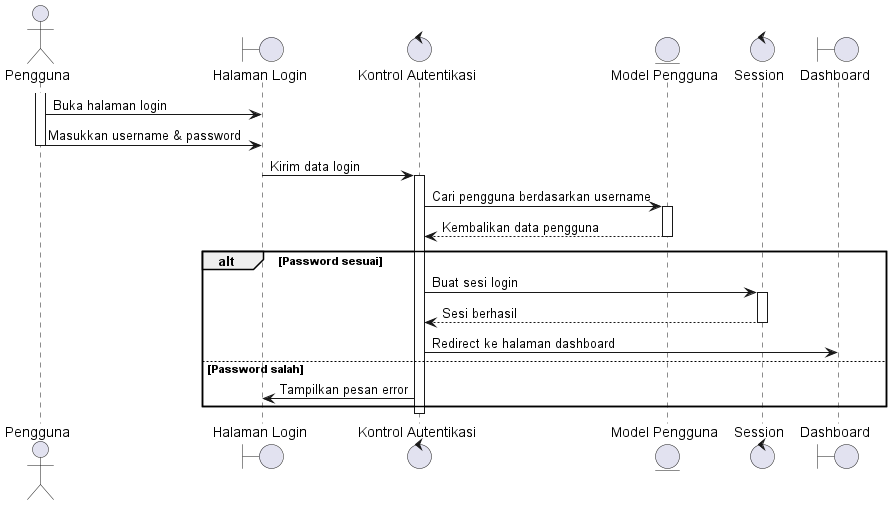

The diagram above was rendered by PlantUML. Its source (embedded in the PNG):
@startuml

actor Pengguna
boundary "Halaman Login" as Login
control "Kontrol Autentikasi" as Auth
entity "Model Pengguna" as UserModel
control "Session" as Session
boundary "Dashboard" as Dashboard

activate Pengguna
Pengguna -> Login: Buka halaman login

Pengguna -> Login: Masukkan username & password
deactivate Pengguna

Login -> Auth: Kirim data login

activate Auth

Auth -> UserModel: Cari pengguna berdasarkan username
activate UserModel
UserModel --> Auth: Kembalikan data pengguna
deactivate UserModel

alt Password sesuai
    Auth -> Session: Buat sesi login
    activate Session
    Session --> Auth: Sesi berhasil
    deactivate Session

    Auth -> Dashboard: Redirect ke halaman dashboard
else Password salah
    Auth -> Login: Tampilkan pesan error
end

deactivate Auth

@enduml